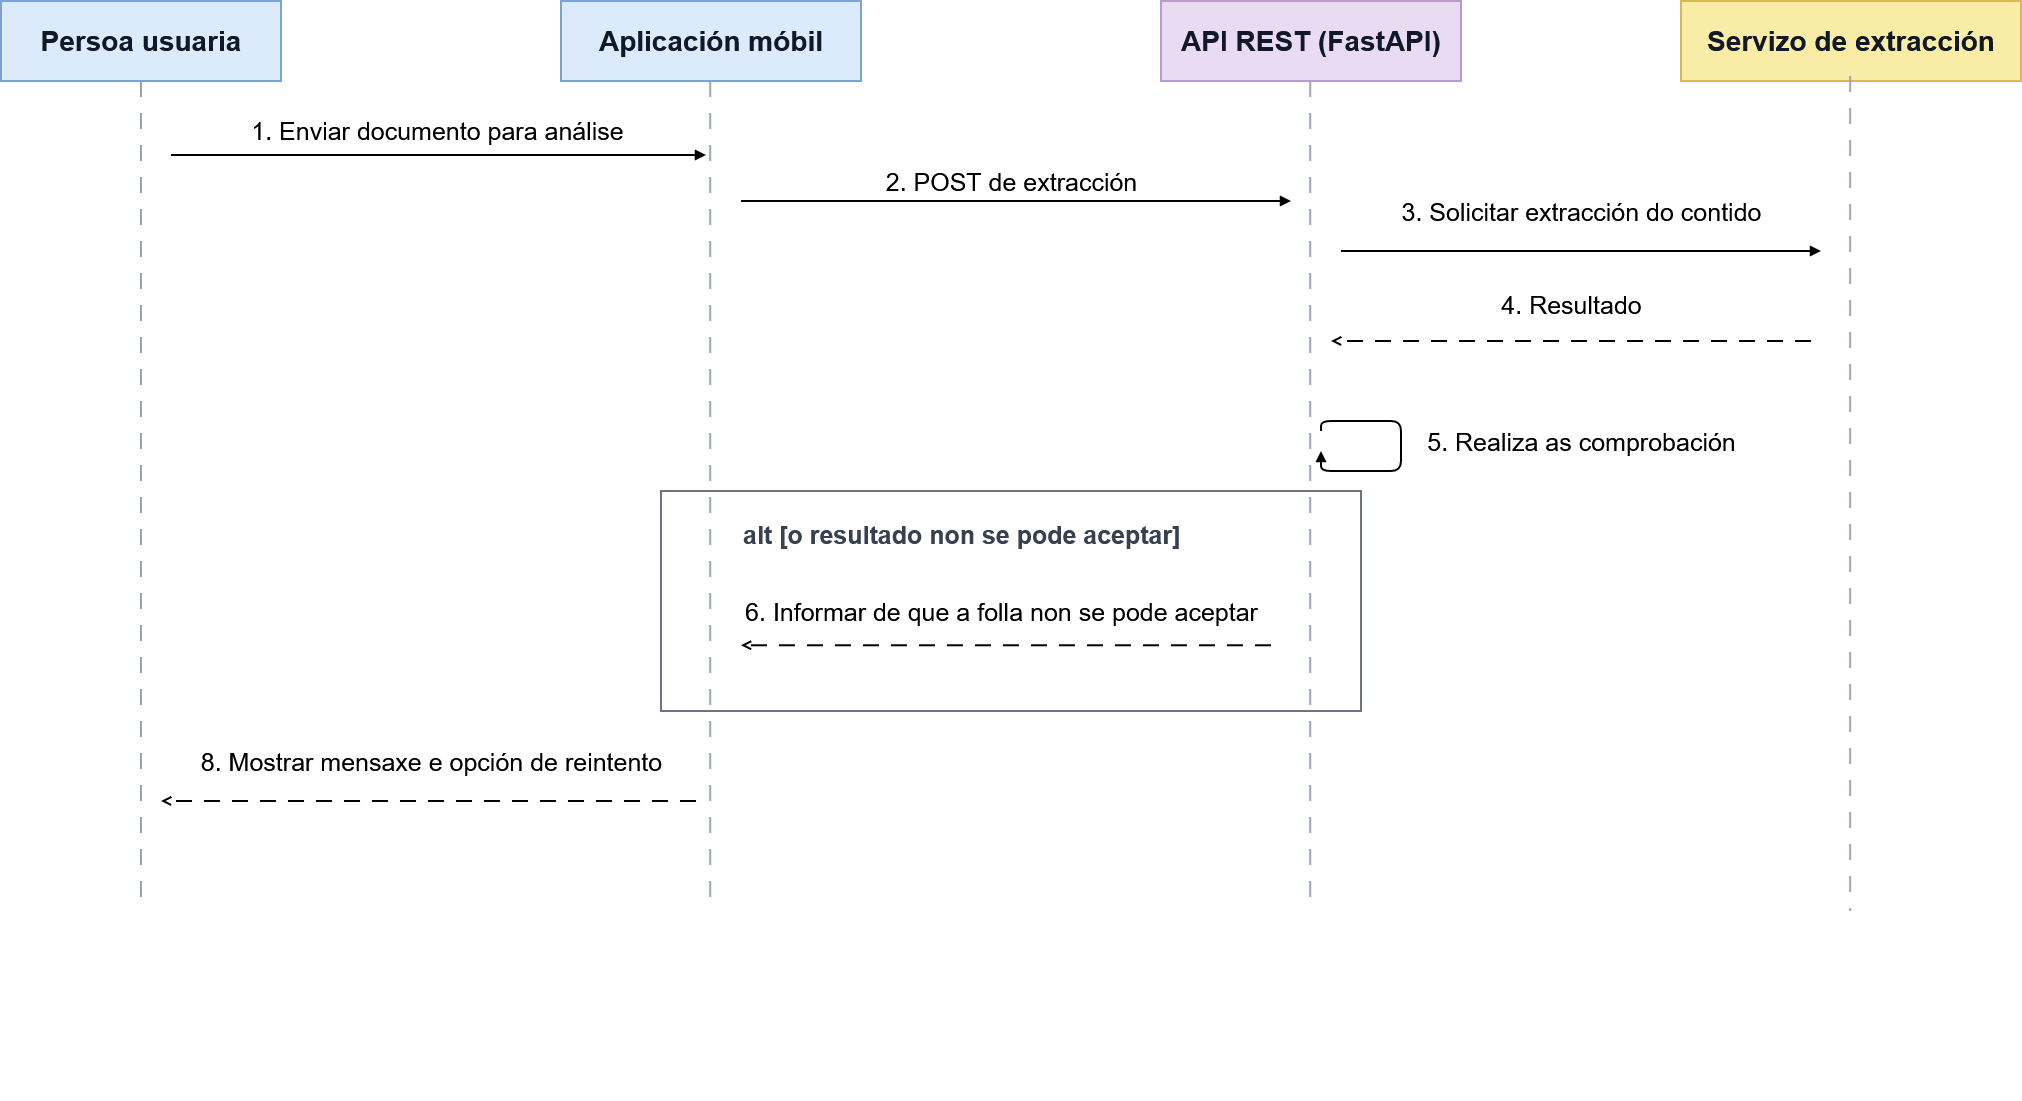

The diagram above was exported from draw.io. Its source (the exported page's mxGraphModel, read from the mxfile embedded in the PNG):
<mxGraphModel dx="2728" dy="1502" grid="1" gridSize="10" guides="1" tooltips="1" connect="1" arrows="1" fold="1" page="1" pageScale="1" pageWidth="2100" pageHeight="1600" background="#FFFFFF" math="0" shadow="0">
  <root>
    <mxCell id="0" />
    <mxCell id="1" parent="0" />
    <mxCell id="p1" parent="1" style="rounded=0;whiteSpace=wrap;html=1;strokeWidth=2;strokeColor=#7CA3D8;fillColor=#DCEBFB;fontSize=28;fontStyle=1;fontFamily=Helvetica;fontColor=#111827;" value="Persoa usuaria" vertex="1">
      <mxGeometry height="80" width="280" x="80" y="120" as="geometry" />
    </mxCell>
    <mxCell id="p2" parent="1" style="rounded=0;whiteSpace=wrap;html=1;strokeWidth=2;strokeColor=#7CA3D8;fillColor=#DCEBFB;fontSize=28;fontStyle=1;fontFamily=Helvetica;fontColor=#111827;" value="Aplicación móbil" vertex="1">
      <mxGeometry height="80" width="300" x="640" y="120" as="geometry" />
    </mxCell>
    <mxCell id="p3" parent="1" style="rounded=0;whiteSpace=wrap;html=1;strokeWidth=2;strokeColor=#B99BCC;fillColor=#E9DCF2;fontSize=28;fontStyle=1;fontFamily=Helvetica;fontColor=#111827;" value="API REST (FastAPI)" vertex="1">
      <mxGeometry height="80" width="300" x="1240" y="120" as="geometry" />
    </mxCell>
    <mxCell id="p4" parent="1" style="rounded=0;whiteSpace=wrap;html=1;strokeWidth=2;strokeColor=#D8B956;fillColor=#F9ECA6;fontSize=28;fontStyle=1;fontFamily=Helvetica;fontColor=#111827;" value="Servizo de extracción" vertex="1">
      <mxGeometry height="80" width="340" x="1760" y="120" as="geometry" />
    </mxCell>
    <mxCell id="l1" edge="1" parent="1" style="endArrow=none;html=1;strokeColor=#9CA3AF;strokeWidth=2;dashed=1;dashPattern=8 8;" value="">
      <mxGeometry relative="1" as="geometry">
        <mxPoint x="220" y="200" as="sourcePoint" />
        <mxPoint x="220" y="1020" as="targetPoint" />
      </mxGeometry>
    </mxCell>
    <mxCell id="l2" edge="1" parent="1" style="endArrow=none;html=1;strokeColor=#9CA3AF;strokeWidth=2;dashed=1;dashPattern=8 8;" value="">
      <mxGeometry relative="1" as="geometry">
        <mxPoint x="789.17" y="200" as="sourcePoint" />
        <mxPoint x="789.17" y="1030" as="targetPoint" />
      </mxGeometry>
    </mxCell>
    <mxCell id="l3" edge="1" parent="1" style="endArrow=none;html=1;strokeColor=#9CA3AF;strokeWidth=2;dashed=1;dashPattern=8 8;" value="">
      <mxGeometry relative="1" as="geometry">
        <mxPoint x="1389.17" y="200" as="sourcePoint" />
        <mxPoint x="1389.17" y="1020" as="targetPoint" />
      </mxGeometry>
    </mxCell>
    <mxCell id="l4" edge="1" parent="1" style="endArrow=none;html=1;strokeColor=#9CA3AF;strokeWidth=2;dashed=1;dashPattern=8 8;" value="">
      <mxGeometry relative="1" as="geometry">
        <mxPoint x="1929.17" y="195" as="sourcePoint" />
        <mxPoint x="1929.17" y="1030" as="targetPoint" />
      </mxGeometry>
    </mxCell>
    <mxCell id="a1_1" parent="1" style="ellipse;fillColor=none;strokeColor=none;" value="" vertex="1">
      <mxGeometry height="10" width="10" x="215" y="350" as="geometry" />
    </mxCell>
    <mxCell id="a2_1" parent="1" style="ellipse;fillColor=none;strokeColor=none;" value="" vertex="1">
      <mxGeometry height="10" width="10" x="655" y="350" as="geometry" />
    </mxCell>
    <mxCell id="a1_2" parent="1" style="ellipse;fillColor=none;strokeColor=none;" value="" vertex="1">
      <mxGeometry height="10" width="10" x="215" y="460" as="geometry" />
    </mxCell>
    <mxCell id="a2_2" parent="1" style="ellipse;fillColor=none;strokeColor=none;" value="" vertex="1">
      <mxGeometry height="10" width="10" x="655" y="460" as="geometry" />
    </mxCell>
    <mxCell id="a2_3" parent="1" style="ellipse;fillColor=none;strokeColor=none;" value="" vertex="1">
      <mxGeometry height="10" width="10" x="655" y="570" as="geometry" />
    </mxCell>
    <mxCell id="a3_3" parent="1" style="ellipse;fillColor=none;strokeColor=none;" value="" vertex="1">
      <mxGeometry height="10" width="10" x="1125" y="570" as="geometry" />
    </mxCell>
    <mxCell id="a3_4" parent="1" style="ellipse;fillColor=none;strokeColor=none;" value="" vertex="1">
      <mxGeometry height="10" width="10" x="1125" y="660" as="geometry" />
    </mxCell>
    <mxCell id="a4_4" parent="1" style="ellipse;fillColor=none;strokeColor=none;" value="" vertex="1">
      <mxGeometry height="10" width="10" x="1615" y="660" as="geometry" />
    </mxCell>
    <mxCell id="a4_5" parent="1" style="ellipse;fillColor=none;strokeColor=none;" value="" vertex="1">
      <mxGeometry height="10" width="10" x="1615" y="760" as="geometry" />
    </mxCell>
    <mxCell id="a3_5" parent="1" style="ellipse;fillColor=none;strokeColor=none;" value="" vertex="1">
      <mxGeometry height="10" width="10" x="1125" y="760" as="geometry" />
    </mxCell>
    <mxCell id="a3_6" parent="1" style="ellipse;fillColor=none;strokeColor=none;" value="" vertex="1">
      <mxGeometry height="10" width="10" x="1125" y="930" as="geometry" />
    </mxCell>
    <mxCell id="a2_6" parent="1" style="ellipse;fillColor=none;strokeColor=none;" value="" vertex="1">
      <mxGeometry height="10" width="10" x="655" y="930" as="geometry" />
    </mxCell>
    <mxCell id="a2_7" parent="1" style="ellipse;fillColor=none;strokeColor=none;" value="" vertex="1">
      <mxGeometry height="10" width="10" x="655" y="1080" as="geometry" />
    </mxCell>
    <mxCell id="a1_7" parent="1" style="ellipse;fillColor=none;strokeColor=none;" value="" vertex="1">
      <mxGeometry height="10" width="10" x="215" y="1080" as="geometry" />
    </mxCell>
    <mxCell id="a1_8" parent="1" style="ellipse;fillColor=none;strokeColor=none;" value="" vertex="1">
      <mxGeometry height="10" width="10" x="215" y="1210" as="geometry" />
    </mxCell>
    <mxCell id="a2_8" parent="1" style="ellipse;fillColor=none;strokeColor=none;" value="" vertex="1">
      <mxGeometry height="10" width="10" x="655" y="1210" as="geometry" />
    </mxCell>
    <mxCell id="m2" edge="1" parent="1" style="edgeStyle=none;html=1;endArrow=block;endFill=1;strokeWidth=2;fontSize=24;fontFamily=Helvetica;labelBackgroundColor=#FFFFFF;" value="&lt;font style=&quot;font-size: 25px;&quot;&gt;1. Enviar documento para análise&lt;/font&gt;">
      <mxGeometry relative="1" x="-0.0093" y="25" as="geometry">
        <mxPoint as="offset" />
        <mxPoint x="250" y="274.0000000000002" as="sourcePoint" />
        <mxPoint x="785" y="274" as="targetPoint" />
      </mxGeometry>
    </mxCell>
    <mxCell id="m3" edge="1" parent="1" style="edgeStyle=none;html=1;endArrow=block;endFill=1;strokeWidth=2;fontSize=24;fontFamily=Helvetica;labelBackgroundColor=#FFFFFF;" value="&lt;font style=&quot;font-size: 25px;&quot;&gt;2. POST de extracción&lt;/font&gt;">
      <mxGeometry relative="1" x="-0.0182" y="20" as="geometry">
        <mxPoint as="offset" />
        <mxPoint x="820.0000000001019" y="320.0000000000002" as="sourcePoint" />
        <mxPoint x="1370" y="320" as="targetPoint" />
      </mxGeometry>
    </mxCell>
    <mxCell id="m4" edge="1" parent="1" style="edgeStyle=none;html=1;endArrow=block;endFill=1;strokeWidth=2;fontSize=24;fontFamily=Helvetica;labelBackgroundColor=#FFFFFF;" value="&lt;font style=&quot;font-size: 25px;&quot;&gt;3. Solicitar extracción do contido&lt;/font&gt;">
      <mxGeometry relative="1" y="40" as="geometry">
        <mxPoint as="offset" />
        <mxPoint x="1419.9999999997963" y="370.0000000000002" as="sourcePoint" />
        <mxPoint x="1900.0000000002037" y="370.0000000000002" as="targetPoint" />
      </mxGeometry>
    </mxCell>
    <mxCell id="m5" edge="1" parent="1" style="edgeStyle=none;html=1;endArrow=open;endFill=0;strokeWidth=2;dashed=1;dashPattern=8 6;fontSize=24;fontFamily=Helvetica;labelBackgroundColor=#FFFFFF;" value="&lt;font style=&quot;font-size: 25px;&quot;&gt;4. Resultado&lt;/font&gt;">
      <mxGeometry relative="1" y="-37" as="geometry">
        <mxPoint as="offset" />
        <mxPoint x="1890.0000000002037" y="460.00000000000017" as="sourcePoint" />
        <mxPoint x="1409.9999999997963" y="460.00000000000017" as="targetPoint" />
      </mxGeometry>
    </mxCell>
    <mxCell id="alt" parent="1" style="rounded=0;whiteSpace=wrap;html=1;fillColor=none;strokeColor=#6B7280;strokeWidth=2;" value="" vertex="1">
      <mxGeometry height="220" width="700" x="740" y="610" as="geometry" />
    </mxCell>
    <mxCell id="alttag" parent="1" style="text;html=1;align=left;verticalAlign=middle;strokeColor=none;fillColor=#FFFFFF;fontSize=22;fontStyle=1;fontFamily=Helvetica;fontColor=#374151;" value="&lt;font style=&quot;font-size: 25px;&quot;&gt;alt [o resultado non se pode aceptar]&lt;/font&gt;" vertex="1">
      <mxGeometry height="35" width="390" x="820" y="635" as="geometry" />
    </mxCell>
    <mxCell id="m6" edge="1" parent="1" style="edgeStyle=none;html=1;endArrow=open;endFill=0;strokeWidth=2;dashed=1;dashPattern=8 6;fontSize=24;fontFamily=Helvetica;labelBackgroundColor=#FFFFFF;" value="&lt;div&gt;&lt;font style=&quot;font-size: 25px;&quot;&gt;6. Informar de que a folla non se pode aceptar&lt;/font&gt;&lt;/div&gt;">
      <mxGeometry relative="1" x="0.0189" y="-34" as="geometry">
        <mxPoint as="offset" />
        <Array as="points">
          <mxPoint x="1080" y="764.29" />
        </Array>
        <mxPoint x="1350" y="764.29" as="sourcePoint" />
        <mxPoint x="820.0000000001019" y="764.29" as="targetPoint" />
      </mxGeometry>
    </mxCell>
    <mxCell id="m7" edge="1" parent="1" style="edgeStyle=none;html=1;endArrow=open;endFill=0;strokeWidth=2;dashed=1;dashPattern=8 6;fontSize=24;fontFamily=Helvetica;labelBackgroundColor=#FFFFFF;" value="&lt;font style=&quot;font-size: 25px;&quot;&gt;8. Mostrar mensaxe e opción de reintento&lt;/font&gt;">
      <mxGeometry relative="1" x="-0.0093" y="-40" as="geometry">
        <mxPoint x="1" as="offset" />
        <mxPoint x="775" y="920" as="sourcePoint" />
        <mxPoint x="240" y="920" as="targetPoint" />
      </mxGeometry>
    </mxCell>
    <mxCell id="VE-YRfPl8Cw_xpyeaLH3-2" edge="1" parent="1" style="edgeStyle=orthogonalEdgeStyle;html=1;endArrow=block;endFill=1;strokeWidth=2;fontSize=24;fontFamily=Helvetica;labelBackgroundColor=#FFFFFF;" value="&lt;font style=&quot;font-size: 25px;&quot;&gt;5. Realiza as comprobación&lt;/font&gt;">
      <mxGeometry relative="1" x="-0.0833" y="180" as="geometry">
        <mxPoint as="offset" />
        <Array as="points">
          <mxPoint x="1400" y="540" />
          <mxPoint x="1480" y="540" />
          <mxPoint x="1480" y="590" />
        </Array>
        <mxPoint x="1400" y="550" as="sourcePoint" />
        <mxPoint x="1400" y="570" as="targetPoint" />
      </mxGeometry>
    </mxCell>
  </root>
</mxGraphModel>